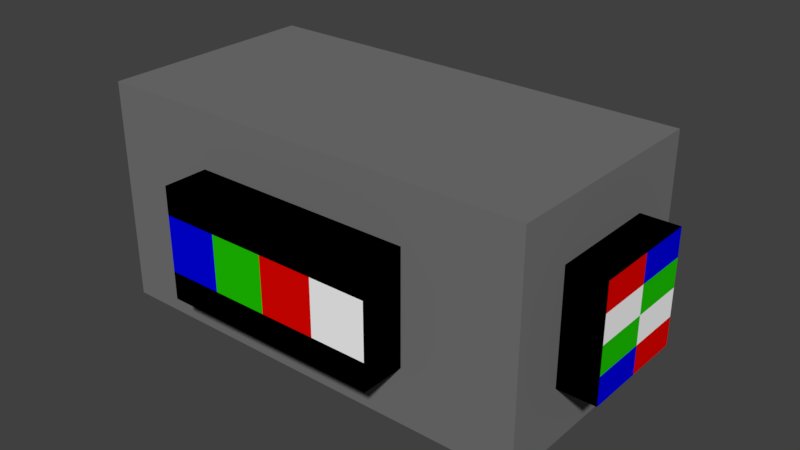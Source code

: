 # Source: pipeend.blend  (saved by Blender 2.77.0; exported with 4.5.12 LTS)
import bpy
from mathutils import Matrix  # noqa: F401  (used for matrix-valued properties, if any)

bpy.ops.wm.read_factory_settings(use_empty=True)
scene = bpy.context.scene
scene.name = 'Scene'

# ---- collections
col_collection_1 = bpy.data.collections.new('Collection 1'); scene.collection.children.link(col_collection_1)

# ---- materials (node trees are filled in below, after node groups)
mat_pipeend_grey = bpy.data.materials.new('pipeend_grey')
mat_pipeend_grey.alpha_threshold = 0.0
mat_pipeend_grey.diffuse_color = (0.1779, 0.1779, 0.1779, 1.0)
mat_pipeend_grey.roughness = 0.5
mat_pipeend_black = bpy.data.materials.new('pipeend_black')
mat_pipeend_black.alpha_threshold = 0.0
mat_pipeend_black.diffuse_color = (0.0, 0.0, 0.0, 1.0)
mat_pipeend_black.roughness = 0.5
mat_pipeend_green = bpy.data.materials.new('pipeend_green')
mat_pipeend_green.alpha_threshold = 0.0
mat_pipeend_green.diffuse_color = (0.01298, 0.5841, 0.0, 1.0)
mat_pipeend_green.roughness = 0.5
mat_pipeend_red = bpy.data.materials.new('pipeend_red')
mat_pipeend_red.alpha_threshold = 0.0
mat_pipeend_red.diffuse_color = (0.7991, 0.001214, 0.0, 1.0)
mat_pipeend_red.roughness = 0.5
mat_pipeend_blue = bpy.data.materials.new('pipeend_blue')
mat_pipeend_blue.alpha_threshold = 0.0
mat_pipeend_blue.diffuse_color = (0.0, 0.0006071, 0.7991, 1.0)
mat_pipeend_blue.roughness = 0.5
mat_pipeend_white = bpy.data.materials.new('pipeend_white')
mat_pipeend_white.alpha_threshold = 0.0
mat_pipeend_white.diffuse_color = (1.0, 1.0, 1.0, 1.0)
mat_pipeend_white.roughness = 0.5

# ---- material node trees
mat_pipeend_grey.use_nodes = True; mat_pipeend_grey.node_tree.nodes.clear()
_N = mat_pipeend_grey.node_tree.nodes; _L = mat_pipeend_grey.node_tree.links
n0 = _N.new('ShaderNodeOutputMaterial'); n0.name = 'Material Output'; n0.location = (300, 300)
n1 = _N.new('ShaderNodeBsdfDiffuse'); n1.name = 'Diffuse BSDF'; n1.location = (10, 300)
n1.inputs[0].default_value = (0.1779, 0.1779, 0.1779, 1.0)
_L.new(n1.outputs[0], n0.inputs[0])
n0.is_active_output = True
mat_pipeend_black.use_nodes = True; mat_pipeend_black.node_tree.nodes.clear()
_N = mat_pipeend_black.node_tree.nodes; _L = mat_pipeend_black.node_tree.links
n0 = _N.new('ShaderNodeOutputMaterial'); n0.name = 'Material Output'; n0.location = (300, 300)
n1 = _N.new('ShaderNodeBsdfDiffuse'); n1.name = 'Diffuse BSDF'; n1.location = (10, 300)
n1.inputs[0].default_value = (0.0, 0.0, 0.0, 1.0)
_L.new(n1.outputs[0], n0.inputs[0])
n0.is_active_output = True
mat_pipeend_green.use_nodes = True; mat_pipeend_green.node_tree.nodes.clear()
_N = mat_pipeend_green.node_tree.nodes; _L = mat_pipeend_green.node_tree.links
n0 = _N.new('ShaderNodeOutputMaterial'); n0.name = 'Material Output'; n0.location = (300, 300)
n1 = _N.new('ShaderNodeBsdfDiffuse'); n1.name = 'Diffuse BSDF'; n1.location = (10, 300)
n1.inputs[0].default_value = (0.01332, 0.5815, 0.0, 1.0)
_L.new(n1.outputs[0], n0.inputs[0])
n0.is_active_output = True
mat_pipeend_red.use_nodes = True; mat_pipeend_red.node_tree.nodes.clear()
_N = mat_pipeend_red.node_tree.nodes; _L = mat_pipeend_red.node_tree.links
n0 = _N.new('ShaderNodeOutputMaterial'); n0.name = 'Material Output'; n0.location = (300, 300)
n1 = _N.new('ShaderNodeBsdfDiffuse'); n1.name = 'Diffuse BSDF'; n1.location = (10, 300)
n1.inputs[0].default_value = (0.8, 0.00134, 0.0, 1.0)
_L.new(n1.outputs[0], n0.inputs[0])
n0.is_active_output = True
mat_pipeend_blue.use_nodes = True; mat_pipeend_blue.node_tree.nodes.clear()
_N = mat_pipeend_blue.node_tree.nodes; _L = mat_pipeend_blue.node_tree.links
n0 = _N.new('ShaderNodeOutputMaterial'); n0.name = 'Material Output'; n0.location = (300, 300)
n1 = _N.new('ShaderNodeBsdfDiffuse'); n1.name = 'Diffuse BSDF'; n1.location = (10, 300)
n1.inputs[0].default_value = (0.0, 0.0005077, 0.8, 1.0)
_L.new(n1.outputs[0], n0.inputs[0])
n0.is_active_output = True
mat_pipeend_white.use_nodes = True; mat_pipeend_white.node_tree.nodes.clear()
_N = mat_pipeend_white.node_tree.nodes; _L = mat_pipeend_white.node_tree.links
n0 = _N.new('ShaderNodeOutputMaterial'); n0.name = 'Material Output'; n0.location = (300, 300)
n1 = _N.new('ShaderNodeBsdfDiffuse'); n1.name = 'Diffuse BSDF'; n1.location = (10, 300)
n1.inputs[0].default_value = (1.0, 1.0, 1.0, 1.0)
_L.new(n1.outputs[0], n0.inputs[0])
n0.is_active_output = True

# ---- world
world_world = bpy.data.worlds.new('World'); scene.world = world_world
world_world.color = (0.05088, 0.05088, 0.05088)
world_world.use_sun_shadow = False
world_world.sun_shadow_jitter_overblur = 0.0
world_world.cycles.sampling_method = 'MANUAL'

# ---- meshes
me_cube_001 = bpy.data.meshes.new('Cube.001')
me_cube_001.from_pydata([(-1.0, 0.002327, 0.4956), (-1.0, 1.0, 0.4956), (-1.0, 0.002326, -0.5061), (-1.0, 1.0, -0.5061), (1.0, 0.002327, 0.4956), (1.0, 1.0, 0.4956), (1.0, 0.002326, -0.5061), (1.0, 1.0, -0.5061), (0.0, 1.0, -0.5061), (0.0, 0.002326, -0.5061), (0.0, 1.0, 0.4956), (0.0, 0.002327, 0.4956), (-0.5, 0.002326, -0.5061), (-0.5, 1.0, 0.4956), (-0.5, 1.0, -0.5061), (-0.5, 0.002327, 0.4956), (0.5, 1.0, -0.5061), (0.5, 0.002327, 0.4956), (0.5, 0.002326, -0.5061), (0.5, 1.0, 0.4956), (-1.0, 0.5012, 0.4956), (-1.0, 0.5012, -0.5061), (1.0, 0.5012, -0.5061), (1.0, 0.5012, 0.4956), (-1.0, 1.0, -0.005254), (0.0, 0.7506, 0.6938), (-0.5, 0.5012, -0.5061), (-0.5, 0.5012, 0.4956), (0.5, 0.5012, 0.4956), (0.5, 0.5012, -0.5061), (-1.0, 0.7506, 0.4956), (-1.0, 0.7506, -0.5061), (1.0, 0.7506, -0.5061), (1.0, 0.7506, 0.4956), (0.0, 0.7506, 0.4956), (0.0, 0.7506, -0.5061), (-0.5, 0.7506, -0.5061), (-0.5, 0.7506, 0.4956), (0.5, 0.7506, 0.4956), (0.5, 0.7506, -0.5061), (-1.0, 0.2517, -0.5061), (1.0, 0.2517, -0.5061), (1.0, 0.2517, 0.4956), (0.0, 0.2517, 0.4956), (0.0, 0.2517, -0.5061), (-0.5, 0.2517, -0.5061), (-0.5, 0.2517, 0.4956), (0.5, 0.2517, 0.4956), (0.5, 0.2517, -0.5061), (-1.0, 0.2517, 0.4956), (0.0, 0.7506, -0.6947), (0.0, 0.5012, -0.6947), (-0.5, 0.7506, -0.6947), (-0.5, 0.5012, -0.6947), (0.5, 0.7506, -0.6947), (0.5, 0.5012, -0.6947), (0.0, 0.2517, -0.6947), (-0.5, 0.2517, -0.6947), (0.5, 0.2517, -0.6947), (0.0, 0.5012, 0.6938), (-0.5, 0.7506, 0.6938), (-0.5, 0.5012, 0.6938), (0.5, 0.7506, 0.6938), (0.5, 0.5012, 0.6938), (0.0, 0.2517, 0.6938), (-0.5, 0.2517, 0.6938), (0.5, 0.2517, 0.6938), (-1.0, 0.002326, -0.005254), (1.0, 1.0, -0.005254), (1.0, 0.002326, -0.005254), (0.0, 1.0, -0.005254), (0.0, 0.002326, -0.005254), (-0.5, 0.002326, -0.005254), (-0.5, 1.0, -0.005254), (0.5, 1.0, -0.005254), (0.5, 0.002326, -0.005254), (-1.0, 0.5012, -0.005254), (-1.0, 0.7506, -0.005254), (1.0, 0.7506, -0.005254), (1.0, 0.2517, -0.005254), (-1.0, 0.2517, -0.005254), (-1.0, 1.0, -0.2557), (1.0, 0.002326, -0.2557), (1.0, 0.5012, -0.2557), (1.0, 0.7506, -0.2557), (1.0, 0.2517, -0.2557), (-1.0, 0.002326, -0.2557), (1.0, 1.0, -0.2557), (0.0, 1.0, -0.2557), (0.0, 0.002326, -0.2557), (-0.5, 0.002326, -0.2557), (-0.5, 1.0, -0.2557), (0.5, 1.0, -0.2557), (0.5, 0.002326, -0.2557), (-1.0, 0.5012, -0.2557), (-1.0, 0.7506, -0.2557), (-1.0, 0.2517, -0.2557), (-1.0, 0.002326, 0.2452), (1.0, 1.0, 0.2452), (0.0, 1.0, 0.2452), (0.0, 0.002326, 0.2452), (-0.5, 0.002326, 0.2452), (-0.5, 1.0, 0.2452), (0.5, 1.0, 0.2452), (0.5, 0.002326, 0.2452), (-1.0, 0.5012, 0.2452), (-1.0, 0.7506, 0.2452), (-1.0, 0.2517, 0.2452), (-1.0, 1.0, 0.2452), (1.0, 0.002326, 0.2452), (1.0, 0.5012, 0.2452), (1.0, 0.7506, 0.2452), (1.0, 0.2517, 0.2452), (1.167, 0.5012, 0.2452), (1.167, 0.5012, -0.005254), (1.167, 0.7506, 0.2452), (1.167, 0.7506, -0.005254), (1.167, 0.2517, 0.2452), (1.167, 0.2517, -0.005254), (1.167, 0.5012, -0.2557), (1.167, 0.7506, -0.2557), (1.167, 0.2517, -0.2557), (0.25, 0.002326, -0.5061), (0.25, 1.0, 0.4956), (0.25, 1.0, -0.5061), (0.25, 0.002327, 0.4956), (0.25, 0.7506, 0.4956), (0.25, 0.7506, -0.5061), (0.25, 0.2517, -0.5061), (0.25, 0.2517, 0.4956), (0.25, 0.5012, -0.6947), (0.25, 0.7506, -0.6947), (0.25, 0.2517, -0.6947), (0.25, 0.5012, 0.6938), (0.25, 0.7506, 0.6938), (0.25, 0.2517, 0.6938), (0.25, 0.002326, -0.005254), (0.25, 1.0, -0.005254), (0.25, 0.002326, -0.2557), (0.25, 1.0, -0.2557), (0.25, 1.0, 0.2452), (0.25, 0.002326, 0.2452), (-0.25, 1.0, -0.5061), (-0.25, 0.002327, 0.4956), (-0.25, 0.002326, -0.5061), (-0.25, 1.0, 0.4956), (-0.25, 0.7506, -0.5061), (-0.25, 0.7506, 0.4956), (-0.25, 0.2517, 0.4956), (-0.25, 0.2517, -0.5061), (-0.25, 0.5012, -0.6947), (-0.25, 0.7506, -0.6947), (-0.25, 0.2517, -0.6947), (-0.25, 0.5012, 0.6938), (-0.25, 0.7506, 0.6938), (-0.25, 0.2517, 0.6938), (-0.25, 1.0, -0.005254), (-0.25, 0.002326, -0.005254), (-0.25, 1.0, -0.2557), (-0.25, 0.002326, -0.2557), (-0.25, 0.002326, 0.2452), (-0.25, 1.0, 0.2452), (-1.0, 0.6259, -0.5061), (1.0, 0.6259, -0.5061), (1.0, 0.6259, 0.4956), (-0.5, 0.6259, -0.5061), (-0.5, 0.6259, 0.4956), (0.5, 0.6259, 0.4956), (0.5, 0.6259, -0.5061), (-1.0, 0.6259, 0.4956), (0.0, 0.6259, -0.6947), (-0.5, 0.6259, -0.6947), (0.5, 0.6259, -0.6947), (0.0, 0.6259, 0.6938), (-0.5, 0.6259, 0.6938), (0.5, 0.6259, 0.6938), (-1.0, 0.6259, -0.005254), (1.0, 0.6259, -0.2557), (-1.0, 0.6259, -0.2557), (-1.0, 0.6259, 0.2452), (1.0, 0.6259, 0.2452), (1.167, 0.6259, -0.005254), (1.167, 0.6259, -0.2557), (1.167, 0.6259, 0.2452), (0.25, 0.6259, 0.6938), (0.25, 0.6259, -0.6947), (-0.25, 0.6259, 0.6938), (-0.25, 0.6259, -0.6947), (-1.0, 0.3765, 0.4956), (-1.0, 0.3765, -0.5061), (1.0, 0.3765, -0.5061), (1.0, 0.3765, 0.4956), (-0.5, 0.3765, -0.5061), (-0.5, 0.3765, 0.4956), (0.5, 0.3765, 0.4956), (0.5, 0.3765, -0.5061), (0.0, 0.3765, -0.6947), (-0.5, 0.3765, -0.6947), (0.5, 0.3765, -0.6947), (0.0, 0.3765, 0.6938), (-0.5, 0.3765, 0.6938), (0.5, 0.3765, 0.6938), (-1.0, 0.3765, -0.005254), (1.0, 0.3765, -0.2557), (-1.0, 0.3765, -0.2557), (-1.0, 0.3765, 0.2452), (1.0, 0.3765, 0.2452), (1.167, 0.3765, -0.005254), (1.167, 0.3765, -0.2557), (1.167, 0.3765, 0.2452), (0.25, 0.3765, 0.6938), (0.25, 0.3765, -0.6947), (-0.25, 0.3765, 0.6938), (-0.25, 0.3765, -0.6947)], [], [(96, 40, 2, 86), (48, 41, 6, 18), (112, 42, 4, 109), (46, 49, 0, 15), (93, 18, 6, 82), (91, 14, 3, 81), (139, 124, 8, 88), (159, 144, 9, 89), (129, 43, 11, 125), (149, 44, 9, 144), (40, 45, 12, 2), (86, 2, 12, 90), (158, 142, 14, 91), (148, 46, 15, 143), (42, 47, 17, 4), (87, 7, 16, 92), (138, 122, 18, 93), (128, 48, 18, 122), (195, 48, 58, 198), (164, 167, 28, 23), (193, 46, 65, 200), (162, 165, 26, 21), (127, 39, 54, 131), (147, 37, 60, 154), (166, 169, 20, 27), (180, 164, 23, 110), (168, 163, 22, 29), (178, 162, 21, 94), (81, 3, 31, 95), (16, 7, 32, 39), (98, 5, 33, 111), (13, 1, 30, 37), (123, 10, 34, 126), (142, 8, 35, 146), (3, 14, 36, 31), (145, 13, 37, 147), (5, 19, 38, 33), (124, 16, 39, 127), (165, 36, 52, 171), (191, 194, 47, 42), (167, 38, 62, 175), (189, 192, 45, 40), (128, 44, 56, 132), (148, 43, 64, 155), (193, 188, 49, 46), (206, 191, 42, 112), (195, 190, 41, 48), (204, 189, 40, 96), (185, 172, 55, 130), (187, 170, 51, 150), (211, 198, 58, 132), (213, 196, 56, 152), (146, 35, 50, 151), (168, 29, 55, 172), (192, 26, 53, 197), (149, 45, 57, 152), (186, 174, 61, 153), (184, 173, 59, 133), (212, 200, 65, 155), (210, 199, 64, 135), (129, 47, 66, 135), (166, 27, 61, 174), (194, 28, 63, 201), (126, 34, 25, 134), (205, 202, 80, 107), (203, 83, 119, 208), (87, 68, 78, 84), (108, 24, 77, 106), (179, 176, 76, 105), (84, 78, 116, 120), (141, 136, 75, 104), (98, 68, 74, 103), (161, 156, 73, 102), (97, 67, 72, 101), (160, 157, 71, 100), (140, 137, 70, 99), (102, 73, 24, 108), (104, 75, 69, 109), (85, 79, 69, 82), (107, 80, 67, 97), (41, 85, 82, 6), (163, 177, 83, 22), (7, 87, 84, 32), (190, 203, 85, 41), (202, 204, 96, 80), (24, 81, 95, 77), (176, 178, 94, 76), (136, 138, 93, 75), (68, 87, 92, 74), (156, 158, 91, 73), (67, 86, 90, 72), (157, 159, 89, 71), (137, 139, 88, 70), (73, 91, 81, 24), (75, 93, 82, 69), (80, 96, 86, 67), (49, 107, 97, 0), (17, 104, 109, 4), (13, 102, 108, 1), (123, 140, 99, 10), (143, 160, 100, 11), (0, 97, 101, 15), (145, 161, 102, 13), (5, 98, 103, 19), (125, 141, 104, 17), (169, 179, 105, 20), (1, 108, 106, 30), (188, 205, 107, 49), (78, 111, 115, 116), (68, 98, 111, 78), (206, 112, 117, 209), (79, 112, 109, 69), (208, 207, 118, 121), (182, 181, 114, 119), (207, 209, 117, 118), (181, 183, 113, 114), (177, 84, 120, 182), (112, 79, 118, 117), (79, 85, 121, 118), (180, 110, 113, 183), (11, 100, 141, 125), (19, 103, 140, 123), (74, 92, 139, 137), (71, 89, 138, 136), (103, 74, 137, 140), (100, 71, 136, 141), (38, 126, 134, 62), (43, 129, 135, 64), (201, 210, 135, 66), (175, 184, 133, 63), (196, 211, 132, 56), (170, 185, 130, 51), (48, 128, 132, 58), (8, 124, 127, 35), (19, 123, 126, 38), (35, 127, 131, 50), (44, 128, 122, 9), (89, 9, 122, 138), (47, 129, 125, 17), (92, 16, 124, 139), (10, 99, 161, 145), (15, 101, 160, 143), (72, 90, 159, 157), (70, 88, 158, 156), (101, 72, 157, 160), (99, 70, 156, 161), (199, 212, 155, 64), (173, 186, 153, 59), (44, 149, 152, 56), (36, 146, 151, 52), (197, 213, 152, 57), (171, 187, 150, 53), (46, 148, 155, 65), (10, 145, 147, 34), (14, 142, 146, 36), (34, 147, 154, 25), (43, 148, 143, 11), (88, 8, 142, 158), (45, 149, 144, 12), (90, 12, 144, 159), (52, 151, 187, 171), (25, 154, 186, 173), (50, 131, 185, 170), (62, 134, 184, 175), (111, 180, 183, 115), (83, 177, 182, 119), (116, 115, 183, 181), (120, 116, 181, 182), (30, 106, 179, 169), (77, 95, 178, 176), (32, 84, 177, 163), (106, 77, 176, 179), (37, 166, 174, 60), (134, 25, 173, 184), (154, 60, 174, 186), (39, 168, 172, 54), (151, 50, 170, 187), (131, 54, 172, 185), (28, 167, 175, 63), (26, 165, 171, 53), (95, 31, 162, 178), (39, 32, 163, 168), (111, 33, 164, 180), (37, 30, 169, 166), (31, 36, 165, 162), (33, 38, 167, 164), (53, 150, 213, 197), (59, 153, 212, 199), (51, 130, 211, 196), (63, 133, 210, 201), (114, 113, 209, 207), (119, 114, 207, 208), (110, 206, 209, 113), (20, 105, 205, 188), (76, 94, 204, 202), (22, 83, 203, 190), (85, 203, 208, 121), (105, 76, 202, 205), (47, 194, 201, 66), (133, 59, 199, 210), (153, 61, 200, 212), (45, 192, 197, 57), (150, 51, 196, 213), (130, 55, 198, 211), (94, 21, 189, 204), (29, 22, 190, 195), (110, 23, 191, 206), (27, 20, 188, 193), (21, 26, 192, 189), (23, 28, 194, 191), (27, 193, 200, 61), (29, 195, 198, 55)])
me_cube_001.polygons.foreach_set('material_index', [0, 0, 0, 0, 0, 0, 0, 0, 0, 0, 0, 0, 0, 0, 0, 0, 0, 0, 1, 0, 1, 0, 1, 1, 0, 0, 0, 0, 0, 0, 0, 0, 0, 0, 0, 0, 0, 0, 1, 0, 1, 0, 1, 1, 0, 0, 0, 0, 4, 3, 1, 1, 1, 1, 1, 1, 4, 3, 1, 1, 1, 1, 1, 1, 0, 1, 0, 0, 0, 1, 0, 0, 0, 0, 0, 0, 0, 0, 0, 0, 0, 0, 0, 0, 0, 0, 0, 0, 0, 0, 0, 0, 0, 0, 0, 0, 0, 0, 0, 0, 0, 0, 0, 0, 0, 0, 0, 0, 1, 0, 1, 0, 3, 2, 4, 5, 1, 1, 1, 1, 0, 0, 0, 0, 0, 0, 1, 1, 1, 5, 1, 2, 1, 0, 0, 1, 0, 0, 0, 0, 0, 0, 0, 0, 0, 0, 1, 2, 1, 1, 1, 5, 1, 0, 0, 1, 0, 0, 0, 0, 1, 1, 1, 1, 1, 1, 3, 4, 0, 0, 0, 0, 1, 1, 1, 1, 1, 1, 1, 1, 0, 0, 0, 0, 0, 0, 5, 2, 2, 5, 2, 5, 1, 0, 0, 0, 1, 0, 1, 3, 4, 1, 3, 4, 0, 0, 0, 0, 0, 0, 1, 1])
me_cube_001.materials.append(mat_pipeend_grey)
me_cube_001.materials.append(mat_pipeend_black)
me_cube_001.materials.append(mat_pipeend_green)
me_cube_001.materials.append(mat_pipeend_red)
me_cube_001.materials.append(mat_pipeend_blue)
me_cube_001.materials.append(mat_pipeend_white)
me_cube_001.use_remesh_preserve_volume = False
me_cube_001.use_remesh_preserve_attributes = False
me_cube_001.use_mirror_vertex_groups = False
me_cube_001.update()

# ---- objects
ob_cube = bpy.data.objects.new('Cube', me_cube_001)

# ---- transforms, parenting, visibility, modifiers, constraints
ob_cube.location = (0.0, 0.0, 0.0)
ob_cube.rotation_euler = (1.571, 0.0, 0.0)
ob_cube.lineart.crease_threshold = 0.0

# ---- collection membership
col_collection_1.objects.link(ob_cube)

# ---- scene / render settings (as saved in the file)
scene.frame_start = 1; scene.frame_end = 250; scene.frame_set(1)
scene.render.engine = 'CYCLES'
scene.render.resolution_percentage = 50
scene.render.dither_intensity = 0.0
scene.cycles.use_denoising = False
scene.cycles.samples = 128
scene.cycles.sampling_pattern = 'TABULATED_SOBOL'
scene.cycles.light_sampling_threshold = 0.0
scene.cycles.use_adaptive_sampling = False
scene.cycles.use_light_tree = False
scene.cycles.blur_glossy = 0.0
scene.cycles.sample_clamp_indirect = 0.0
scene.view_settings.view_transform = 'Standard'
bpy.context.view_layer.update()

# ---- added for rendering (the .blend has no active camera and no usable light): camera, sun
cam_auto = bpy.data.cameras.new('AutoCamera')
cam_auto.lens = 50.0
cam_auto.sensor_width = 36.0
cam_auto.clip_end = 1000.0
ob_auto_camera = bpy.data.objects.new('AutoCamera', cam_auto)
scene.collection.objects.link(ob_auto_camera)
ob_auto_camera.location = (2.63701, -3.06396, 2.5441)
ob_auto_camera.rotation_euler = (1.09748, -7.21219e-08, 0.694738)
scene.camera = ob_auto_camera
light_auto_sun = bpy.data.lights.new('AutoSun', 'SUN')
light_auto_sun.energy = 3.0
light_auto_sun.angle = 0.0523599
ob_auto_sun = bpy.data.objects.new('AutoSun', light_auto_sun)
scene.collection.objects.link(ob_auto_sun)
ob_auto_sun.rotation_euler = (0.872665, 0.174533, 0.523599)
bpy.context.view_layer.update()
